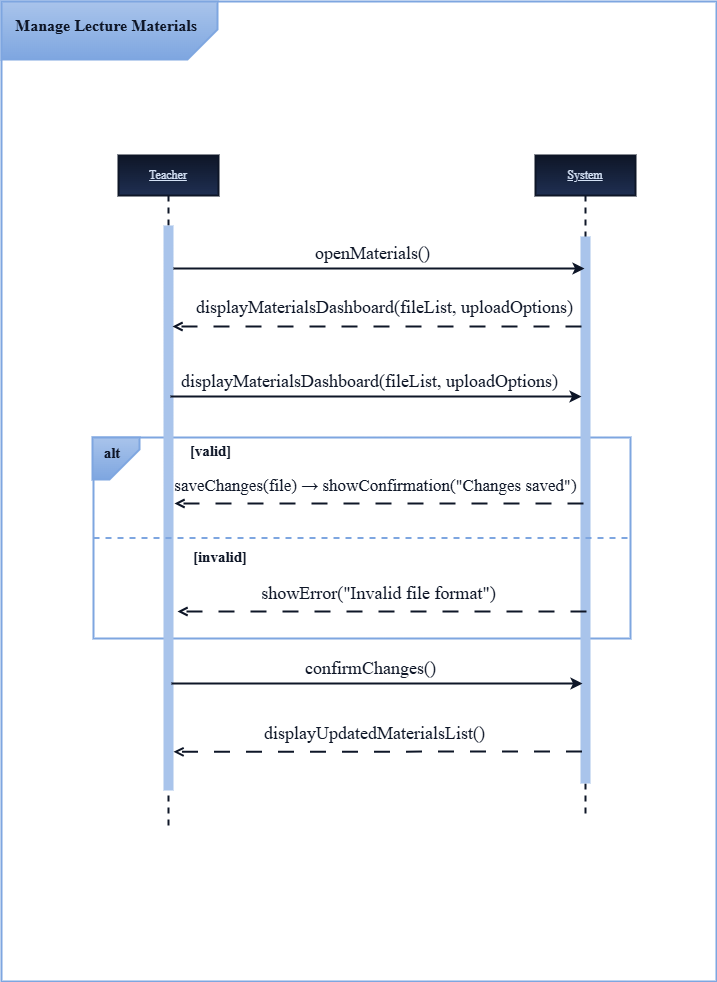

The diagram above was exported from draw.io. Its source (the exported page's mxGraphModel, read from the mxfile embedded in the PNG):
<mxGraphModel dx="1572" dy="834" grid="0" gridSize="10" guides="1" tooltips="1" connect="1" arrows="1" fold="1" page="1" pageScale="1" pageWidth="850" pageHeight="1100" background="light-dark(#FFFFFF,#FFFFFF)" math="0" shadow="0">
  <root>
    <mxCell id="0" />
    <mxCell id="1" parent="0" />
    <mxCell id="PVoSkeN4zQtxMmMCG1d5-1" parent="1" style="rounded=0;whiteSpace=wrap;html=1;align=center;verticalAlign=middle;fontFamily=Times New Roman;fontSize=11;fontColor=light-dark(#000000,#0E1627);labelBackgroundColor=none;resizable=1;fillColor=none;gradientColor=none;strokeColor=light-dark(#7EA6E0,#7EA6E0);imageWidth=24;strokeWidth=2;" value="" vertex="1">
      <mxGeometry height="980" width="715" x="68" y="60" as="geometry" />
    </mxCell>
    <mxCell id="PVoSkeN4zQtxMmMCG1d5-2" parent="1" style="rounded=0;whiteSpace=wrap;html=1;align=center;verticalAlign=middle;fontFamily=Times New Roman;fontSize=11;fontColor=light-dark(#000000,#0E1627);labelBackgroundColor=none;resizable=1;fillColor=none;gradientColor=none;strokeColor=light-dark(#7EA6E0,#7EA6E0);imageWidth=24;strokeWidth=2;" value="" vertex="1">
      <mxGeometry height="201" width="537" x="160" y="496" as="geometry" />
    </mxCell>
    <mxCell id="PVoSkeN4zQtxMmMCG1d5-3" parent="1" style="shape=umlLifeline;perimeter=lifelinePerimeter;whiteSpace=wrap;html=1;container=0;dropTarget=0;collapsible=0;recursiveResize=0;outlineConnect=0;portConstraint=eastwest;newEdgeStyle={&quot;edgeStyle&quot;:&quot;elbowEdgeStyle&quot;,&quot;elbow&quot;:&quot;vertical&quot;,&quot;curved&quot;:0,&quot;rounded&quot;:0};fontFamily=Times New Roman;strokeColor=light-dark(#0E1627,#0E1627);align=center;verticalAlign=middle;fontSize=12;fontColor=light-dark(#D4E1F5,#D4E1F5);fillColor=light-dark(#0E1627,#0E1627);labelBackgroundColor=none;strokeWidth=2;gradientColor=light-dark(#1F2F52,#1F2F52);" value="&lt;font style=&quot;&quot;&gt;&lt;u style=&quot;&quot;&gt;Teacher&lt;/u&gt;&lt;/font&gt;" vertex="1">
      <mxGeometry height="672" width="100" x="185" y="214" as="geometry" />
    </mxCell>
    <mxCell id="PVoSkeN4zQtxMmMCG1d5-4" parent="PVoSkeN4zQtxMmMCG1d5-3" style="html=1;points=[];perimeter=orthogonalPerimeter;outlineConnect=0;targetShapes=umlLifeline;portConstraint=eastwest;newEdgeStyle={&quot;edgeStyle&quot;:&quot;elbowEdgeStyle&quot;,&quot;elbow&quot;:&quot;vertical&quot;,&quot;curved&quot;:0,&quot;rounded&quot;:0};fontFamily=Times New Roman;fillColor=light-dark(#A9C4EB,#A9C4EB);strokeColor=none;align=center;verticalAlign=middle;fontSize=12;fontColor=#ffffff;labelBackgroundColor=none;" value="" vertex="1">
      <mxGeometry height="565" width="10" x="45" y="70" as="geometry" />
    </mxCell>
    <mxCell id="PVoSkeN4zQtxMmMCG1d5-5" parent="1" style="shape=umlLifeline;perimeter=lifelinePerimeter;whiteSpace=wrap;html=1;container=0;dropTarget=0;collapsible=0;recursiveResize=0;outlineConnect=0;portConstraint=eastwest;newEdgeStyle={&quot;edgeStyle&quot;:&quot;elbowEdgeStyle&quot;,&quot;elbow&quot;:&quot;vertical&quot;,&quot;curved&quot;:0,&quot;rounded&quot;:0};fontFamily=Times New Roman;strokeColor=light-dark(#0E1627,#0E1627);align=center;verticalAlign=middle;fontSize=12;fontColor=light-dark(#000000,#0E1627);fillColor=light-dark(#0E1627,#0E1627);labelBackgroundColor=none;strokeWidth=2;gradientColor=light-dark(#1F2F52,#1F2F52);" value="&lt;font style=&quot;color: light-dark(rgb(212, 225, 245), rgb(212, 225, 245));&quot;&gt;&lt;u style=&quot;&quot;&gt;System&lt;/u&gt;&lt;/font&gt;" vertex="1">
      <mxGeometry height="660" width="100" x="602" y="214" as="geometry" />
    </mxCell>
    <mxCell id="PVoSkeN4zQtxMmMCG1d5-6" parent="PVoSkeN4zQtxMmMCG1d5-5" style="html=1;points=[];perimeter=orthogonalPerimeter;outlineConnect=0;targetShapes=umlLifeline;portConstraint=eastwest;newEdgeStyle={&quot;edgeStyle&quot;:&quot;elbowEdgeStyle&quot;,&quot;elbow&quot;:&quot;vertical&quot;,&quot;curved&quot;:0,&quot;rounded&quot;:0};fontFamily=Times New Roman;strokeColor=none;align=center;verticalAlign=middle;fontSize=12;fontColor=light-dark(#000000,#0E1627);fillColor=light-dark(#A9C4EB,#A9C4EB);labelBackgroundColor=none;" value="" vertex="1">
      <mxGeometry height="547" width="10" x="45" y="81" as="geometry" />
    </mxCell>
    <mxCell id="PVoSkeN4zQtxMmMCG1d5-7" edge="1" parent="1" style="shape=connector;rounded=0;orthogonalLoop=1;jettySize=auto;elbow=horizontal;html=1;strokeColor=light-dark(#000000,#0E1627);strokeWidth=2;align=center;verticalAlign=middle;fontFamily=Times New Roman;fontSize=11;fontColor=light-dark(#000000,#0E1627);labelBackgroundColor=none;resizable=0;endArrow=open;dashed=1;dashPattern=8 8;endFill=0;">
      <mxGeometry relative="1" as="geometry">
        <mxPoint x="648" y="385" as="sourcePoint" />
        <mxPoint x="239" y="385" as="targetPoint" />
      </mxGeometry>
    </mxCell>
    <mxCell id="PVoSkeN4zQtxMmMCG1d5-8" connectable="0" parent="PVoSkeN4zQtxMmMCG1d5-7" style="edgeLabel;html=1;align=center;verticalAlign=middle;resizable=0;points=[];fontFamily=Times New Roman;fontSize=11;fontColor=light-dark(#000000,#0E1627);labelBackgroundColor=none;fillColor=none;gradientColor=none;" value="&lt;font style=&quot;font-size: 18px;&quot;&gt;displayMaterialsDashboard(fileList, uploadOptions)&lt;/font&gt;" vertex="1">
      <mxGeometry relative="1" x="-0.4735" y="6" as="geometry">
        <mxPoint x="-90" y="-26" as="offset" />
      </mxGeometry>
    </mxCell>
    <mxCell id="PVoSkeN4zQtxMmMCG1d5-9" edge="1" parent="1" style="shape=connector;rounded=0;orthogonalLoop=1;jettySize=auto;elbow=vertical;html=1;strokeColor=light-dark(#000000,#0E1627);strokeWidth=2;align=center;verticalAlign=middle;fontFamily=Times New Roman;fontSize=11;fontColor=light-dark(#000000,#0E1627);labelBackgroundColor=none;endArrow=classic;" target="PVoSkeN4zQtxMmMCG1d5-5">
      <mxGeometry relative="1" as="geometry">
        <mxPoint x="240" y="327" as="sourcePoint" />
        <mxPoint x="637" y="327" as="targetPoint" />
      </mxGeometry>
    </mxCell>
    <mxCell id="PVoSkeN4zQtxMmMCG1d5-10" connectable="0" parent="PVoSkeN4zQtxMmMCG1d5-9" style="edgeLabel;html=1;align=center;verticalAlign=middle;resizable=0;points=[];fontFamily=Times New Roman;fontSize=11;fontColor=light-dark(#000000,#0E1627);labelBackgroundColor=none;" value="&lt;font style=&quot;font-size: 18px;&quot;&gt;openMaterials()&lt;/font&gt;" vertex="1">
      <mxGeometry relative="1" x="-0.0548" y="3" as="geometry">
        <mxPoint x="4" y="-13" as="offset" />
      </mxGeometry>
    </mxCell>
    <mxCell id="PVoSkeN4zQtxMmMCG1d5-11" edge="1" parent="1" style="shape=connector;rounded=0;orthogonalLoop=1;jettySize=auto;elbow=horizontal;html=1;strokeColor=light-dark(#000000,#0E1627);strokeWidth=2;align=center;verticalAlign=middle;fontFamily=Times New Roman;fontSize=11;fontColor=light-dark(#000000,#0E1627);labelBackgroundColor=none;resizable=0;endArrow=open;dashed=1;dashPattern=8 8;endFill=0;">
      <mxGeometry relative="1" as="geometry">
        <mxPoint x="653" y="670" as="sourcePoint" />
        <mxPoint x="244" y="670" as="targetPoint" />
      </mxGeometry>
    </mxCell>
    <mxCell id="PVoSkeN4zQtxMmMCG1d5-12" connectable="0" parent="PVoSkeN4zQtxMmMCG1d5-11" style="edgeLabel;html=1;align=center;verticalAlign=middle;resizable=0;points=[];fontFamily=Times New Roman;fontSize=11;fontColor=light-dark(#000000,#0E1627);labelBackgroundColor=none;fillColor=none;gradientColor=none;" value="&lt;font style=&quot;font-size: 18px;&quot;&gt;showError(&quot;Invalid file format&quot;)&lt;/font&gt;" vertex="1">
      <mxGeometry relative="1" x="-0.4735" y="6" as="geometry">
        <mxPoint x="-101" y="-25" as="offset" />
      </mxGeometry>
    </mxCell>
    <mxCell id="PVoSkeN4zQtxMmMCG1d5-13" edge="1" parent="1" style="shape=connector;rounded=0;orthogonalLoop=1;jettySize=auto;elbow=horizontal;html=1;strokeColor=light-dark(#000000,#0E1627);strokeWidth=2;align=center;verticalAlign=middle;fontFamily=Times New Roman;fontSize=11;fontColor=light-dark(#000000,#0E1627);labelBackgroundColor=none;resizable=0;endArrow=open;dashed=1;dashPattern=8 8;endFill=0;">
      <mxGeometry relative="1" as="geometry">
        <mxPoint x="650" y="562" as="sourcePoint" />
        <mxPoint x="241" y="562" as="targetPoint" />
      </mxGeometry>
    </mxCell>
    <mxCell id="PVoSkeN4zQtxMmMCG1d5-14" connectable="0" parent="PVoSkeN4zQtxMmMCG1d5-13" style="edgeLabel;html=1;align=center;verticalAlign=middle;resizable=0;points=[];fontFamily=Times New Roman;fontSize=11;fontColor=light-dark(#000000,#0E1627);labelBackgroundColor=none;fillColor=none;gradientColor=none;" value="&lt;font style=&quot;font-size: 17px;&quot;&gt;&lt;font style=&quot;&quot;&gt;&lt;code data-start=&quot;447&quot; data-end=&quot;466&quot; style=&quot;&quot;&gt;&lt;font face=&quot;Times New Roman&quot; style=&quot;&quot;&gt;saveChanges(file)&lt;/font&gt;&lt;/code&gt; → &lt;/font&gt;&lt;code data-start=&quot;469&quot; data-end=&quot;504&quot; style=&quot;&quot;&gt;&lt;font face=&quot;Times New Roman&quot; style=&quot;&quot;&gt;showConfirmation(&quot;Changes&lt;/font&gt;&lt;font face=&quot;Times New Roman&quot;&gt; saved&lt;/font&gt;&lt;font face=&quot;Times New Roman&quot; style=&quot;&quot;&gt;&quot;&lt;/font&gt;&lt;font face=&quot;Times New Roman&quot; style=&quot;&quot;&gt;)&lt;/font&gt;&lt;/code&gt;&lt;/font&gt;" vertex="1">
      <mxGeometry relative="1" x="-0.4735" y="6" as="geometry">
        <mxPoint x="-101" y="-25" as="offset" />
      </mxGeometry>
    </mxCell>
    <mxCell id="PVoSkeN4zQtxMmMCG1d5-15" edge="1" parent="1" style="shape=connector;rounded=0;orthogonalLoop=1;jettySize=auto;elbow=horizontal;html=1;strokeColor=light-dark(#000000,#0E1627);strokeWidth=2;align=center;verticalAlign=middle;fontFamily=Times New Roman;fontSize=11;fontColor=light-dark(#000000,#0E1627);labelBackgroundColor=none;resizable=0;endArrow=open;dashed=1;dashPattern=8 8;endFill=0;" value="">
      <mxGeometry relative="1" as="geometry">
        <mxPoint x="648.5" y="810" as="sourcePoint" />
        <mxPoint x="240" y="810.3016986706057" as="targetPoint" />
      </mxGeometry>
    </mxCell>
    <mxCell id="PVoSkeN4zQtxMmMCG1d5-16" connectable="0" parent="PVoSkeN4zQtxMmMCG1d5-15" style="edgeLabel;html=1;align=center;verticalAlign=middle;resizable=0;points=[];fontFamily=Times New Roman;fontSize=11;fontColor=light-dark(#000000,#0E1627);labelBackgroundColor=none;fillColor=none;gradientColor=none;" value="&lt;p data-start=&quot;618&quot; data-end=&quot;716&quot;&gt;&lt;font style=&quot;font-size: 18px;&quot;&gt;displayUpdatedMaterialsList()&lt;/font&gt;&lt;/p&gt;" vertex="1">
      <mxGeometry relative="1" x="-0.4735" y="6" as="geometry">
        <mxPoint x="-101" y="-25" as="offset" />
      </mxGeometry>
    </mxCell>
    <mxCell id="PVoSkeN4zQtxMmMCG1d5-17" edge="1" parent="1" style="shape=connector;rounded=0;orthogonalLoop=1;jettySize=auto;elbow=vertical;html=1;strokeColor=light-dark(#000000,#0E1627);strokeWidth=2;align=center;verticalAlign=middle;fontFamily=Times New Roman;fontSize=11;fontColor=light-dark(#000000,#0E1627);labelBackgroundColor=none;endArrow=classic;">
      <mxGeometry relative="1" as="geometry">
        <mxPoint x="237" y="455" as="sourcePoint" />
        <mxPoint x="648" y="455" as="targetPoint" />
      </mxGeometry>
    </mxCell>
    <mxCell id="PVoSkeN4zQtxMmMCG1d5-18" connectable="0" parent="PVoSkeN4zQtxMmMCG1d5-17" style="edgeLabel;html=1;align=center;verticalAlign=middle;resizable=0;points=[];fontFamily=Times New Roman;fontSize=11;fontColor=light-dark(#000000,#0E1627);labelBackgroundColor=none;" value="&lt;font style=&quot;font-size: 18px;&quot;&gt;displayMaterialsDashboard(fileList, uploadOptions)&lt;/font&gt;" vertex="1">
      <mxGeometry relative="1" x="-0.0548" y="3" as="geometry">
        <mxPoint x="4" y="-13" as="offset" />
      </mxGeometry>
    </mxCell>
    <mxCell id="PVoSkeN4zQtxMmMCG1d5-19" edge="1" parent="1" source="PVoSkeN4zQtxMmMCG1d5-2" style="endArrow=none;html=1;rounded=0;strokeColor=light-dark(#7EA6E0,#7EA6E0);strokeWidth=2;align=center;verticalAlign=middle;fontFamily=Times New Roman;fontSize=11;fontColor=light-dark(#000000,#0E1627);labelBackgroundColor=none;resizable=0;elbow=horizontal;entryX=1;entryY=0.5;entryDx=0;entryDy=0;exitX=0;exitY=0.5;exitDx=0;exitDy=0;dashed=1;" target="PVoSkeN4zQtxMmMCG1d5-2" value="">
      <mxGeometry height="50" relative="1" width="50" as="geometry">
        <mxPoint x="537" y="770" as="sourcePoint" />
        <mxPoint x="587" y="720" as="targetPoint" />
      </mxGeometry>
    </mxCell>
    <mxCell id="PVoSkeN4zQtxMmMCG1d5-20" parent="1" style="text;html=1;whiteSpace=wrap;strokeColor=none;fillColor=none;align=center;verticalAlign=middle;rounded=0;fontFamily=Times New Roman;fontSize=11;fontColor=light-dark(#000000,#0E1627);labelBackgroundColor=none;resizable=1;" value="&lt;font style=&quot;font-size: 15px;&quot;&gt;&lt;b&gt;[invalid]&lt;/b&gt;&lt;/font&gt;" vertex="1">
      <mxGeometry height="30" width="143.5" x="215" y="600" as="geometry" />
    </mxCell>
    <mxCell id="PVoSkeN4zQtxMmMCG1d5-21" parent="1" style="text;html=1;whiteSpace=wrap;strokeColor=none;fillColor=none;align=center;verticalAlign=middle;rounded=0;fontFamily=Times New Roman;fontSize=11;fontColor=light-dark(#000000,#0E1627);labelBackgroundColor=none;resizable=1;" value="&lt;font style=&quot;font-size: 15px;&quot;&gt;&lt;b&gt;[valid]&lt;/b&gt;&lt;/font&gt;" vertex="1">
      <mxGeometry height="30" width="143" x="206" y="494" as="geometry" />
    </mxCell>
    <mxCell id="PVoSkeN4zQtxMmMCG1d5-22" parent="1" style="shape=card;whiteSpace=wrap;html=1;align=center;verticalAlign=middle;fontFamily=Times New Roman;fontSize=11;fontColor=light-dark(#000000,#0E1627);labelBackgroundColor=none;resizable=1;fillColor=light-dark(#7EA6E0,#7EA6E0);gradientColor=light-dark(#A9C4EB,#A9C4EB);strokeColor=light-dark(#7EA6E0,#7EA6E0);rotation=-180;strokeWidth=2;" value="" vertex="1">
      <mxGeometry height="42" width="47" x="159" y="496" as="geometry" />
    </mxCell>
    <mxCell id="PVoSkeN4zQtxMmMCG1d5-23" parent="1" style="text;html=1;whiteSpace=wrap;strokeColor=none;fillColor=none;align=center;verticalAlign=middle;rounded=0;fontFamily=Times New Roman;fontSize=11;fontColor=light-dark(#000000,#0E1627);labelBackgroundColor=none;resizable=1;" value="&lt;font style=&quot;font-size: 15px;&quot;&gt;&lt;b&gt;alt&lt;/b&gt;&lt;/font&gt;" vertex="1">
      <mxGeometry height="30" width="60" x="149" y="496" as="geometry" />
    </mxCell>
    <mxCell id="PVoSkeN4zQtxMmMCG1d5-24" edge="1" parent="1" style="shape=connector;rounded=0;orthogonalLoop=1;jettySize=auto;elbow=vertical;html=1;strokeColor=light-dark(#000000,#0E1627);strokeWidth=2;align=center;verticalAlign=middle;fontFamily=Times New Roman;fontSize=11;fontColor=light-dark(#000000,#0E1627);labelBackgroundColor=none;endArrow=classic;">
      <mxGeometry relative="1" as="geometry">
        <mxPoint x="238" y="742" as="sourcePoint" />
        <mxPoint x="649" y="742" as="targetPoint" />
      </mxGeometry>
    </mxCell>
    <mxCell id="PVoSkeN4zQtxMmMCG1d5-25" connectable="0" parent="PVoSkeN4zQtxMmMCG1d5-24" style="edgeLabel;html=1;align=center;verticalAlign=middle;resizable=0;points=[];fontFamily=Times New Roman;fontSize=11;fontColor=light-dark(#000000,#0E1627);labelBackgroundColor=none;" value="&lt;font style=&quot;font-size: 18px;&quot;&gt;confirmChanges()&lt;/font&gt;" vertex="1">
      <mxGeometry relative="1" x="-0.0548" y="3" as="geometry">
        <mxPoint x="4" y="-13" as="offset" />
      </mxGeometry>
    </mxCell>
    <mxCell id="PVoSkeN4zQtxMmMCG1d5-26" parent="1" style="shape=card;whiteSpace=wrap;html=1;align=center;verticalAlign=middle;fontFamily=Times New Roman;fontSize=11;fontColor=light-dark(#000000,#0E1627);labelBackgroundColor=none;resizable=1;fillColor=light-dark(#7EA6E0,#7EA6E0);gradientColor=light-dark(#A9C4EB,#A9C4EB);strokeColor=light-dark(#7EA6E0,#7EA6E0);rotation=-180;strokeWidth=2;" value="" vertex="1">
      <mxGeometry height="58" width="216" x="68" y="60" as="geometry" />
    </mxCell>
    <mxCell id="PVoSkeN4zQtxMmMCG1d5-27" parent="1" style="text;html=1;whiteSpace=wrap;strokeColor=none;fillColor=none;align=center;verticalAlign=middle;rounded=0;fontFamily=Times New Roman;fontSize=11;fontColor=light-dark(#000000,#0E1627);labelBackgroundColor=none;resizable=1;" value="&lt;span style=&quot;font-size:12.0pt;mso-bidi-font-size:11.0pt;&amp;lt;br/&amp;gt;line-height:150%;font-family:&amp;quot;Times New Roman&amp;quot;,serif;mso-fareast-font-family:&amp;lt;br/&amp;gt;&amp;quot;Times New Roman&amp;quot;;mso-ansi-language:EN-US;mso-fareast-language:EN-US;&amp;lt;br/&amp;gt;mso-bidi-language:AR-SA&quot;&gt;&lt;b&gt;Manage Lecture Materials&lt;/b&gt;&lt;/span&gt;" vertex="1">
      <mxGeometry height="30" width="197.5" x="73.5" y="69" as="geometry" />
    </mxCell>
  </root>
</mxGraphModel>